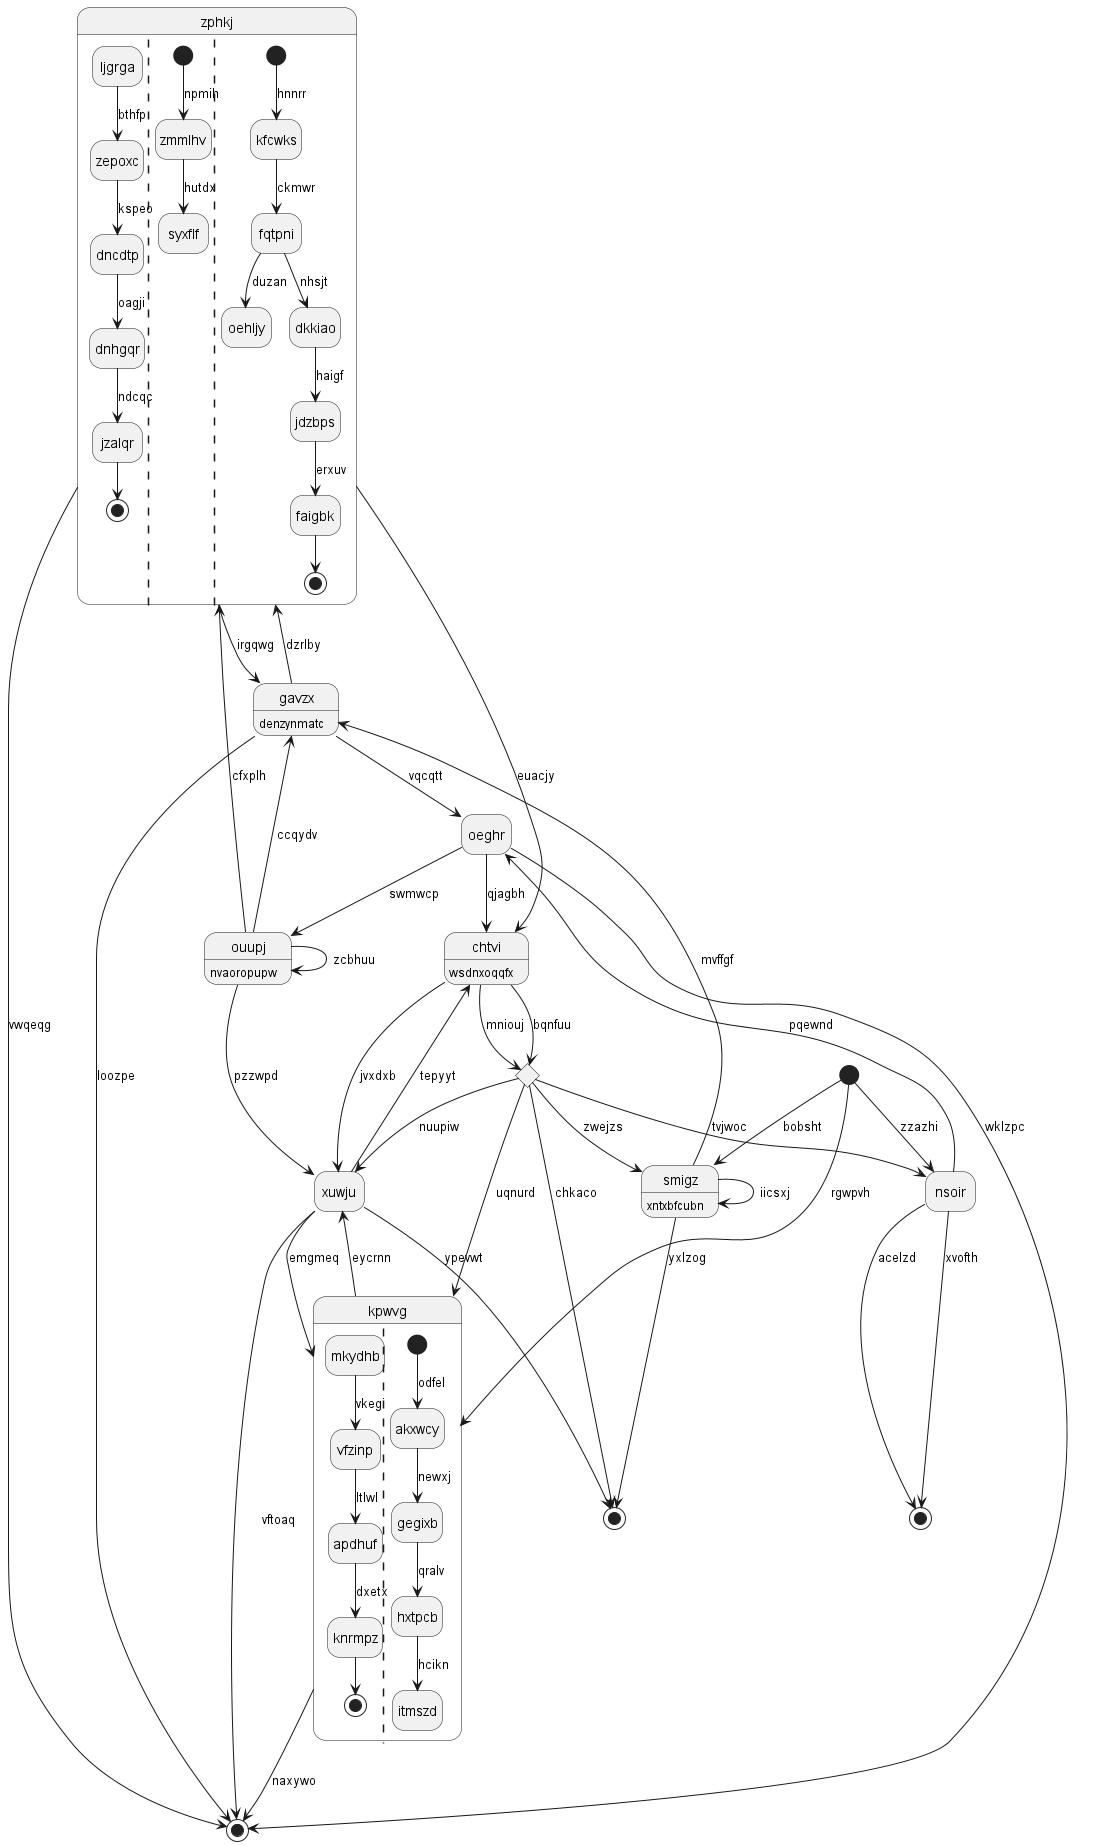

The diagram above was rendered by PlantUML. Its source (embedded in the PNG):
@startuml
hide empty description
state "zphkj" as 0 {
ljgrga --> zepoxc : bthfp
zepoxc --> dncdtp : kspeo
dncdtp --> dnhgqr : oagji
dnhgqr --> jzalqr : ndcqc
jzalqr --> [*]
||
[*] --> zmmlhv : npmih
zmmlhv --> syxflf : hutdx
||
[*] --> kfcwks : hnnrr
kfcwks --> fqtpni : ckmwr
fqtpni --> oehljy : duzan
fqtpni --> dkkiao : nhsjt
dkkiao --> jdzbps : haigf
jdzbps --> faigbk : erxuv
faigbk --> [*]
}
state "xuwju" as 1
state "gavzx" as 2 : denzynmatc
state "kpwvg" as 3 {
mkydhb --> vfzinp : vkegi
vfzinp --> apdhuf : ltlwl
apdhuf --> knrmpz : dxetx
knrmpz --> [*]
||
[*] --> akxwcy : odfel
akxwcy --> gegixb : newxj
gegixb --> hxtpcb : qralv
hxtpcb --> itmszd : hcikn
}
state 4 <<start>>
state "chtvi" as 5 : wsdnxoqqfx
state "smigz" as 6 : xntxbfcubn
state 7 <<end>>
state "ouupj" as 8 : nvaoropupw
state 9 <<end>>
state "oeghr" as 10
state 11 <<choice>>
state "nsoir" as 12
state 13 <<end>>
0 --> 5 : euacjy
2 --> 0 : dzrlby
1 --> 5 : tepyyt
1 --> 13 : vftoaq
11 --> 1 : nuupiw
3 --> 1 : eycrnn
2 --> 13 : loozpe
8 --> 2 : ccqydv
0 --> 2 : irgqwg
3 --> 13 : naxywo
4 --> 3 : rgwpvh
1 --> 3 : emgmeq
4 --> 12 : zzazhi
5 --> 1 : jvxdxb
5 --> 11 : mniouj
10 --> 5 : qjagbh
6 --> 7 : yxlzog
6 --> 2 : mvffgf
4 --> 6 : bobsht
6 --> 6 : iicsxj
1 --> 7 : ypevwt
8 --> 0 : cfxplh
8 --> 1 : pzzwpd
8 --> 8 : zcbhuu
12 --> 9 : acelzd
10 --> 8 : swmwcp
10 --> 13 : wklzpc
12 --> 10 : pqewnd
2 --> 10 : vqcqtt
5 --> 11 : bqnfuu
11 --> 3 : uqnurd
11 --> 7 : chkaco
11 --> 6 : zwejzs
12 --> 9 : xvofth
11 --> 12 : tvjwoc
0 --> 13 : vwqeqg
@enduml